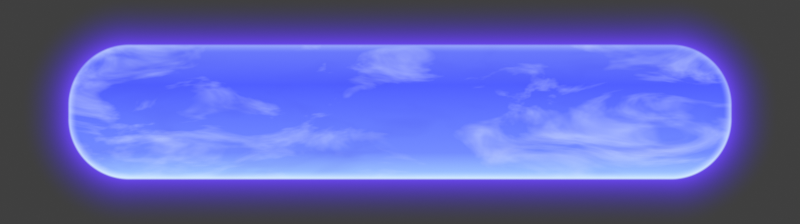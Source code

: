 # Source: Button_Blau.blend  (saved by Blender 5.2.45; exported with 4.5.12 LTS)
import bpy
from mathutils import Matrix  # noqa: F401  (used for matrix-valued properties, if any)

bpy.ops.wm.read_factory_settings(use_empty=True)
scene = bpy.context.scene
scene.name = 'Scene'

# ---- materials (node trees are filled in below, after node groups)
mat_button_blau = bpy.data.materials.new('Button_Blau')
mat_button_blau.surface_render_method = 'BLENDED'
mat_button_blau.blend_method = 'BLEND'
mat_button_blau.diffuse_color = (0.1144, 0.1714, 1.0, 1.0)
mat_button_glow = bpy.data.materials.new('Button_Glow')
mat_button_glow.surface_render_method = 'BLENDED'
mat_button_glow.blend_method = 'BLEND'
mat_button_glow.diffuse_color = (0.1274, 0.04519, 0.8714, 0.4)

# ---- material node trees
mat_button_blau.use_nodes = True; mat_button_blau.node_tree.nodes.clear()
_N = mat_button_blau.node_tree.nodes; _L = mat_button_blau.node_tree.links
n0 = _N.new('ShaderNodeTexCoord'); n0.name = 'Texture Coordinate'; n0.location = (0, 0)
n1 = _N.new('ShaderNodeVectorMath'); n1.name = 'Vector Math'; n1.location = (200, 0)
n1.operation = 'ABSOLUTE'
n2 = _N.new('ShaderNodeVectorMath'); n2.name = 'Vector Math.001'; n2.location = (400, 0)
n2.operation = 'SUBTRACT'
n2.inputs[1].default_value = (1.795, 0.045, 0.0)
n3 = _N.new('ShaderNodeVectorMath'); n3.name = 'Vector Math.002'; n3.location = (600, 0)
n3.operation = 'MAXIMUM'
n4 = _N.new('ShaderNodeVectorMath'); n4.name = 'Vector Math.003'; n4.location = (800, 0)
n4.operation = 'LENGTH'
n5 = _N.new('ShaderNodeSeparateXYZ'); n5.name = 'Separate XYZ'; n5.location = (1000, 0)
n6 = _N.new('ShaderNodeMath'); n6.name = 'Math'; n6.location = (1200, 0)
n6.operation = 'MAXIMUM'
n7 = _N.new('ShaderNodeMath'); n7.name = 'Math.001'; n7.location = (1400, 0)
n7.operation = 'MINIMUM'
n7.inputs[1].default_value = 0.0
n8 = _N.new('ShaderNodeMath'); n8.name = 'Math.002'; n8.location = (1600, 0)
n9 = _N.new('ShaderNodeMath'); n9.name = 'Math.003'; n9.location = (1800, 0)
n9.operation = 'SUBTRACT'
n9.inputs[1].default_value = 0.405
n10 = _N.new('ShaderNodeSeparateXYZ'); n10.name = 'Separate XYZ.001'; n10.location = (2000, 0)
n11 = _N.new('ShaderNodeMath'); n11.name = 'Math.004'; n11.location = (2200, 0)
n11.operation = 'MULTIPLY_ADD'
n11.inputs[1].default_value = 1.111
n12 = _N.new('ShaderNodeValToRGB'); n12.name = 'Color Ramp'; n12.location = (2400, 0)
while len(n12.color_ramp.elements) > 1: n12.color_ramp.elements.remove(n12.color_ramp.elements[-1])
n12.color_ramp.elements[0].position = 0.0; n12.color_ramp.elements[0].color = (0.3763, 0.6105, 1.0, 1.0)
_e = n12.color_ramp.elements.new(0.2); _e.color = (0.1714, 0.2623, 1.0, 1.0)
_e = n12.color_ramp.elements.new(0.7); _e.color = (0.08022, 0.1144, 1.0, 1.0)
_e = n12.color_ramp.elements.new(1.0); _e.color = (0.1559, 0.2051, 0.956, 1.0)
n13 = _N.new('ShaderNodeVectorMath'); n13.name = 'Vector Math.004'; n13.location = (2600, 0)
n13.operation = 'MULTIPLY'
n13.inputs[1].default_value = (0.55, 1.6, 1.0)
n14 = _N.new('ShaderNodeCombineXYZ'); n14.name = 'Combine XYZ'; n14.location = (2800, 0)
n15 = _N.new('ShaderNodeValue'); n15.name = 'Value'; n15.location = (3000, 0)
n15.outputs[0].default_value = 0.0
n16 = _N.new('ShaderNodeValue'); n16.name = 'Value.001'; n16.location = (3200, 0)
n16.outputs[0].default_value = 0.03664
n17 = _N.new('ShaderNodeVectorMath'); n17.name = 'Vector Math.005'; n17.location = (3400, 0)
n18 = _N.new('ShaderNodeTexNoise'); n18.name = 'Noise Texture'; n18.location = (3600, 0)
n18.width = 160
n18.noise_dimensions = '4D'
n18.inputs[2].default_value = 2.2
n18.inputs[3].default_value = 4.0
n18.inputs[4].default_value = 0.55
n18.inputs[8].default_value = 1.2
n19 = _N.new('ShaderNodeValue'); n19.name = 'Value.002'; n19.location = (3800, 0)
n19.outputs[0].default_value = 0.699
n20 = _N.new('ShaderNodeValToRGB'); n20.name = 'Color Ramp.001'; n20.location = (4000, 0)
while len(n20.color_ramp.elements) > 1: n20.color_ramp.elements.remove(n20.color_ramp.elements[-1])
n20.color_ramp.elements[0].position = 0.52; n20.color_ramp.elements[0].color = (0.0, 0.0, 0.0, 1.0)
_e = n20.color_ramp.elements.new(0.72); _e.color = (1.0, 1.0, 1.0, 1.0)
n21 = _N.new('ShaderNodeRGBToBW'); n21.name = 'RGB to BW'; n21.location = (4200, 0)
n22 = _N.new('ShaderNodeMath'); n22.name = 'Math.005'; n22.location = (4400, 0)
n22.operation = 'MULTIPLY'
n23 = _N.new('ShaderNodeMix'); n23.name = 'Mix'; n23.location = (4600, 0)
n23.data_type = 'RGBA'
n23.inputs[7].default_value = (0.6795, 0.7913, 1.0, 1.0)
n24 = _N.new('ShaderNodeTexNoise'); n24.name = 'Noise Texture.001'; n24.location = (4800, 0)
n24.width = 160
n24.noise_dimensions = '4D'
n24.inputs[2].default_value = 3.5
n24.inputs[8].default_value = 0.8
n25 = _N.new('ShaderNodeValue'); n25.name = 'Value.003'; n25.location = (5000, 0)
n25.outputs[0].default_value = 5.026
n26 = _N.new('ShaderNodeMath'); n26.name = 'Math.006'; n26.location = (5200, 0)
n26.operation = 'SUBTRACT'
n26.use_clamp = True
n27 = _N.new('ShaderNodeMath'); n27.name = 'Math.007'; n27.location = (5400, 0)
n27.operation = 'MULTIPLY'
n27.inputs[1].default_value = 0.9
n28 = _N.new('ShaderNodeMix'); n28.name = 'Mix.001'; n28.location = (5600, 0)
n28.data_type = 'RGBA'
n28.inputs[7].default_value = (0.06125, 0.08022, 0.8714, 1.0)
n29 = _N.new('ShaderNodeMath'); n29.name = 'Math.008'; n29.location = (5800, 0)
n29.operation = 'MULTIPLY'
n29.inputs[1].default_value = -1.0
n30 = _N.new('ShaderNodeMath'); n30.name = 'Math.009'; n30.location = (6000, 0)
n30.operation = 'DIVIDE'
n30.inputs[1].default_value = 0.06
n31 = _N.new('ShaderNodeMath'); n31.name = 'Math.010'; n31.location = (6200, 0)
n31.operation = 'SUBTRACT'
n31.use_clamp = True
n31.inputs[0].default_value = 1.0
n32 = _N.new('ShaderNodeMath'); n32.name = 'Math.011'; n32.location = (6400, 0)
n32.operation = 'POWER'
n32.inputs[1].default_value = 1.8
n33 = _N.new('ShaderNodeMath'); n33.name = 'Math.012'; n33.location = (6600, 0)
n33.operation = 'SUBTRACT'
n33.use_clamp = True
n33.inputs[0].default_value = 1.0
n34 = _N.new('ShaderNodeMath'); n34.name = 'Math.013'; n34.location = (6800, 0)
n34.operation = 'MULTIPLY'
n34.inputs[1].default_value = 0.75
n35 = _N.new('ShaderNodeMath'); n35.name = 'Math.014'; n35.location = (7000, 0)
n35.inputs[1].default_value = 0.35
n36 = _N.new('ShaderNodeMath'); n36.name = 'Math.015'; n36.location = (7200, 0)
n36.operation = 'MULTIPLY'
n36.use_clamp = True
n37 = _N.new('ShaderNodeMix'); n37.name = 'Mix.002'; n37.location = (7400, 0)
n37.data_type = 'RGBA'
n37.inputs[7].default_value = (0.7529, 0.9131, 1.0, 1.0)
n38 = _N.new('ShaderNodeMath'); n38.name = 'Math.016'; n38.location = (7600, 0)
n38.inputs[1].default_value = 0.012
n39 = _N.new('ShaderNodeMath'); n39.name = 'Math.017'; n39.location = (7800, 0)
n39.operation = 'DIVIDE'
n39.inputs[1].default_value = 0.012
n40 = _N.new('ShaderNodeMath'); n40.name = 'Math.018'; n40.location = (8000, 0)
n40.operation = 'SUBTRACT'
n40.use_clamp = True
n40.inputs[0].default_value = 1.0
n41 = _N.new('ShaderNodeEmission'); n41.name = 'Emission'; n41.location = (8200, 0)
n42 = _N.new('ShaderNodeBsdfTransparent'); n42.name = 'Transparent BSDF'; n42.location = (8400, 0)
n43 = _N.new('ShaderNodeMixShader'); n43.name = 'Mix Shader'; n43.location = (8600, 0)
n44 = _N.new('ShaderNodeOutputMaterial'); n44.name = 'Material Output'; n44.location = (8800, 0)
_L.new(n0.outputs[3], n1.inputs[0])
_L.new(n1.outputs[0], n2.inputs[0])
_L.new(n2.outputs[0], n3.inputs[0])
_L.new(n3.outputs[0], n4.inputs[0])
_L.new(n2.outputs[0], n5.inputs[0])
_L.new(n5.outputs[0], n6.inputs[0])
_L.new(n5.outputs[1], n6.inputs[1])
_L.new(n6.outputs[0], n7.inputs[0])
_L.new(n4.outputs[1], n8.inputs[0])
_L.new(n7.outputs[0], n8.inputs[1])
_L.new(n8.outputs[0], n9.inputs[0])
_L.new(n0.outputs[3], n10.inputs[0])
_L.new(n10.outputs[1], n11.inputs[0])
_L.new(n11.outputs[0], n12.inputs[0])
_L.new(n0.outputs[3], n13.inputs[0])
_L.new(n15.outputs[0], n14.inputs[0])
_L.new(n16.outputs[0], n14.inputs[2])
_L.new(n13.outputs[0], n17.inputs[0])
_L.new(n14.outputs[0], n17.inputs[1])
_L.new(n17.outputs[0], n18.inputs[0])
_L.new(n19.outputs[0], n18.inputs[1])
_L.new(n18.outputs[0], n20.inputs[0])
_L.new(n21.outputs[0], n22.inputs[0])
_L.new(n20.outputs[0], n21.inputs[0])
_L.new(n22.outputs[0], n23.inputs[0])
_L.new(n12.outputs[0], n23.inputs[6])
_L.new(n17.outputs[0], n24.inputs[0])
_L.new(n25.outputs[0], n24.inputs[1])
_L.new(n24.outputs[0], n26.inputs[0])
_L.new(n26.outputs[0], n27.inputs[0])
_L.new(n27.outputs[0], n28.inputs[0])
_L.new(n23.outputs[2], n28.inputs[6])
_L.new(n9.outputs[0], n29.inputs[0])
_L.new(n29.outputs[0], n30.inputs[0])
_L.new(n30.outputs[0], n31.inputs[1])
_L.new(n31.outputs[0], n32.inputs[0])
_L.new(n11.outputs[0], n33.inputs[1])
_L.new(n33.outputs[0], n34.inputs[0])
_L.new(n34.outputs[0], n35.inputs[0])
_L.new(n32.outputs[0], n36.inputs[0])
_L.new(n35.outputs[0], n36.inputs[1])
_L.new(n36.outputs[0], n37.inputs[0])
_L.new(n28.outputs[2], n37.inputs[6])
_L.new(n9.outputs[0], n38.inputs[0])
_L.new(n38.outputs[0], n39.inputs[0])
_L.new(n39.outputs[0], n40.inputs[1])
_L.new(n37.outputs[2], n41.inputs[0])
_L.new(n40.outputs[0], n43.inputs[0])
_L.new(n42.outputs[0], n43.inputs[1])
_L.new(n41.outputs[0], n43.inputs[2])
_L.new(n43.outputs[0], n44.inputs[0])
n44.is_active_output = True
mat_button_glow.use_nodes = True; mat_button_glow.node_tree.nodes.clear()
_N = mat_button_glow.node_tree.nodes; _L = mat_button_glow.node_tree.links
n0 = _N.new('ShaderNodeTexCoord'); n0.name = 'Texture Coordinate'; n0.location = (0, 0)
n1 = _N.new('ShaderNodeVectorMath'); n1.name = 'Vector Math'; n1.location = (200, 0)
n1.operation = 'ABSOLUTE'
n2 = _N.new('ShaderNodeVectorMath'); n2.name = 'Vector Math.001'; n2.location = (400, 0)
n2.operation = 'SUBTRACT'
n2.inputs[1].default_value = (1.795, 0.045, 0.0)
n3 = _N.new('ShaderNodeVectorMath'); n3.name = 'Vector Math.002'; n3.location = (600, 0)
n3.operation = 'MAXIMUM'
n4 = _N.new('ShaderNodeVectorMath'); n4.name = 'Vector Math.003'; n4.location = (800, 0)
n4.operation = 'LENGTH'
n5 = _N.new('ShaderNodeSeparateXYZ'); n5.name = 'Separate XYZ'; n5.location = (1000, 0)
n6 = _N.new('ShaderNodeMath'); n6.name = 'Math'; n6.location = (1200, 0)
n6.operation = 'MAXIMUM'
n7 = _N.new('ShaderNodeMath'); n7.name = 'Math.001'; n7.location = (1400, 0)
n7.operation = 'MINIMUM'
n7.inputs[1].default_value = 0.0
n8 = _N.new('ShaderNodeMath'); n8.name = 'Math.002'; n8.location = (1600, 0)
n9 = _N.new('ShaderNodeMath'); n9.name = 'Math.003'; n9.location = (1800, 0)
n9.operation = 'SUBTRACT'
n9.inputs[1].default_value = 0.405
n10 = _N.new('ShaderNodeMath'); n10.name = 'Math.004'; n10.location = (2000, 0)
n10.operation = 'DIVIDE'
n10.inputs[1].default_value = 0.32
n11 = _N.new('ShaderNodeMath'); n11.name = 'Math.005'; n11.location = (2200, 0)
n11.operation = 'SUBTRACT'
n11.use_clamp = True
n11.inputs[0].default_value = 1.0
n12 = _N.new('ShaderNodeMath'); n12.name = 'Math.006'; n12.location = (2400, 0)
n12.operation = 'POWER'
n12.inputs[1].default_value = 2.2
n13 = _N.new('ShaderNodeValue'); n13.name = 'Value'; n13.location = (2600, 0)
n13.outputs[0].default_value = 0.8657
n14 = _N.new('ShaderNodeMath'); n14.name = 'Math.007'; n14.location = (2800, 0)
n14.operation = 'MULTIPLY'
n15 = _N.new('ShaderNodeMath'); n15.name = 'Math.008'; n15.location = (3000, 0)
n15.operation = 'MULTIPLY'
n15.use_clamp = True
n15.inputs[1].default_value = 0.9
n16 = _N.new('ShaderNodeMix'); n16.name = 'Mix'; n16.location = (3200, 0)
n16.data_type = 'RGBA'
n16.inputs[6].default_value = (0.06125, 0.01298, 0.5776, 1.0)
n16.inputs[7].default_value = (0.1559, 0.06125, 1.0, 1.0)
n17 = _N.new('ShaderNodeEmission'); n17.name = 'Emission'; n17.location = (3400, 0)
n18 = _N.new('ShaderNodeBsdfTransparent'); n18.name = 'Transparent BSDF'; n18.location = (3600, 0)
n19 = _N.new('ShaderNodeMixShader'); n19.name = 'Mix Shader'; n19.location = (3800, 0)
n20 = _N.new('ShaderNodeOutputMaterial'); n20.name = 'Material Output'; n20.location = (4000, 0)
_L.new(n0.outputs[3], n1.inputs[0])
_L.new(n1.outputs[0], n2.inputs[0])
_L.new(n2.outputs[0], n3.inputs[0])
_L.new(n3.outputs[0], n4.inputs[0])
_L.new(n2.outputs[0], n5.inputs[0])
_L.new(n5.outputs[0], n6.inputs[0])
_L.new(n5.outputs[1], n6.inputs[1])
_L.new(n6.outputs[0], n7.inputs[0])
_L.new(n4.outputs[1], n8.inputs[0])
_L.new(n7.outputs[0], n8.inputs[1])
_L.new(n8.outputs[0], n9.inputs[0])
_L.new(n9.outputs[0], n10.inputs[0])
_L.new(n10.outputs[0], n11.inputs[1])
_L.new(n11.outputs[0], n12.inputs[0])
_L.new(n12.outputs[0], n14.inputs[0])
_L.new(n13.outputs[0], n14.inputs[1])
_L.new(n14.outputs[0], n15.inputs[0])
_L.new(n12.outputs[0], n16.inputs[0])
_L.new(n16.outputs[2], n17.inputs[0])
_L.new(n15.outputs[0], n19.inputs[0])
_L.new(n18.outputs[0], n19.inputs[1])
_L.new(n17.outputs[0], n19.inputs[2])
_L.new(n19.outputs[0], n20.inputs[0])
n20.is_active_output = True

# ---- world
world_welt = bpy.data.worlds.new('Welt'); scene.world = world_welt
world_welt.use_nodes = True; world_welt.node_tree.nodes.clear()
_N = world_welt.node_tree.nodes; _L = world_welt.node_tree.links
n0 = _N.new('ShaderNodeBackground'); n0.name = 'Background'; n0.location = (-200, 100)
n0.inputs[0].default_value = (0.05, 0.05, 0.05, 1.0)
n1 = _N.new('ShaderNodeOutputWorld'); n1.name = 'World Output'; n1.location = (200, 100)
_L.new(n0.outputs[0], n1.inputs[0])
n1.is_active_output = True
world_welt.color = (0.02, 0.03, 0.04)

# ---- cameras
cam_kamera = bpy.data.cameras.new('Kamera')
cam_kamera.type = 'ORTHO'
cam_kamera.ortho_scale = 5.3

# ---- meshes
me_button = bpy.data.meshes.new('Button')
me_button.from_pydata([(2.22, 0.045, 0.0), (2.219, 0.06585, 0.0), (2.218, 0.08666, 0.0), (2.215, 0.1074, 0.0), (2.212, 0.1279, 0.0), (2.207, 0.1483, 0.0), (2.202, 0.1684, 0.0), (2.195, 0.1882, 0.0), (2.188, 0.2076, 0.0), (2.179, 0.2267, 0.0), (2.17, 0.2453, 0.0), (2.16, 0.2635, 0.0), (2.148, 0.2811, 0.0), (2.136, 0.2982, 0.0), (2.124, 0.3146, 0.0), (2.11, 0.3304, 0.0), (2.096, 0.3455, 0.0), (2.08, 0.3599, 0.0), (2.065, 0.3735, 0.0), (2.048, 0.3864, 0.0), (2.031, 0.3984, 0.0), (2.013, 0.4095, 0.0), (1.995, 0.4198, 0.0), (1.977, 0.4292, 0.0), (1.958, 0.4376, 0.0), (1.938, 0.4452, 0.0), (1.918, 0.4517, 0.0), (1.898, 0.4573, 0.0), (1.878, 0.4618, 0.0), (1.857, 0.4654, 0.0), (1.837, 0.468, 0.0), (1.816, 0.4695, 0.0), (1.795, 0.47, 0.0), (-1.795, 0.47, 0.0), (-1.816, 0.4695, 0.0), (-1.837, 0.468, 0.0), (-1.857, 0.4654, 0.0), (-1.878, 0.4618, 0.0), (-1.898, 0.4573, 0.0), (-1.918, 0.4517, 0.0), (-1.938, 0.4452, 0.0), (-1.958, 0.4376, 0.0), (-1.977, 0.4292, 0.0), (-1.995, 0.4198, 0.0), (-2.013, 0.4095, 0.0), (-2.031, 0.3984, 0.0), (-2.048, 0.3864, 0.0), (-2.065, 0.3735, 0.0), (-2.08, 0.3599, 0.0), (-2.096, 0.3455, 0.0), (-2.11, 0.3304, 0.0), (-2.124, 0.3146, 0.0), (-2.136, 0.2982, 0.0), (-2.148, 0.2811, 0.0), (-2.16, 0.2635, 0.0), (-2.17, 0.2453, 0.0), (-2.179, 0.2267, 0.0), (-2.188, 0.2076, 0.0), (-2.195, 0.1882, 0.0), (-2.202, 0.1684, 0.0), (-2.207, 0.1483, 0.0), (-2.212, 0.1279, 0.0), (-2.215, 0.1074, 0.0), (-2.218, 0.08666, 0.0), (-2.219, 0.06585, 0.0), (-2.22, 0.045, 0.0), (-2.22, -0.045, 0.0), (-2.219, -0.06585, 0.0), (-2.218, -0.08666, 0.0), (-2.215, -0.1074, 0.0), (-2.212, -0.1279, 0.0), (-2.207, -0.1483, 0.0), (-2.202, -0.1684, 0.0), (-2.195, -0.1882, 0.0), (-2.188, -0.2076, 0.0), (-2.179, -0.2267, 0.0), (-2.17, -0.2453, 0.0), (-2.16, -0.2635, 0.0), (-2.148, -0.2811, 0.0), (-2.136, -0.2982, 0.0), (-2.124, -0.3146, 0.0), (-2.11, -0.3304, 0.0), (-2.096, -0.3455, 0.0), (-2.08, -0.3599, 0.0), (-2.065, -0.3735, 0.0), (-2.048, -0.3864, 0.0), (-2.031, -0.3984, 0.0), (-2.013, -0.4095, 0.0), (-1.995, -0.4198, 0.0), (-1.977, -0.4292, 0.0), (-1.958, -0.4376, 0.0), (-1.938, -0.4452, 0.0), (-1.918, -0.4517, 0.0), (-1.898, -0.4573, 0.0), (-1.878, -0.4618, 0.0), (-1.857, -0.4654, 0.0), (-1.837, -0.468, 0.0), (-1.816, -0.4695, 0.0), (-1.795, -0.47, 0.0), (1.795, -0.47, 0.0), (1.816, -0.4695, 0.0), (1.837, -0.468, 0.0), (1.857, -0.4654, 0.0), (1.878, -0.4618, 0.0), (1.898, -0.4573, 0.0), (1.918, -0.4517, 0.0), (1.938, -0.4452, 0.0), (1.958, -0.4376, 0.0), (1.977, -0.4292, 0.0), (1.995, -0.4198, 0.0), (2.013, -0.4095, 0.0), (2.031, -0.3984, 0.0), (2.048, -0.3864, 0.0), (2.065, -0.3735, 0.0), (2.08, -0.3599, 0.0), (2.096, -0.3455, 0.0), (2.11, -0.3304, 0.0), (2.124, -0.3146, 0.0), (2.136, -0.2982, 0.0), (2.148, -0.2811, 0.0), (2.16, -0.2635, 0.0), (2.17, -0.2453, 0.0), (2.179, -0.2267, 0.0), (2.188, -0.2076, 0.0), (2.195, -0.1882, 0.0), (2.202, -0.1684, 0.0), (2.207, -0.1483, 0.0), (2.212, -0.1279, 0.0), (2.215, -0.1074, 0.0), (2.218, -0.08666, 0.0), (2.219, -0.06585, 0.0), (2.22, -0.045, 0.0)], [], [(0, 1, 2, 3, 4, 5, 6, 7, 8, 9, 10, 11, 12, 13, 14, 15, 16, 17, 18, 19, 20, 21, 22, 23, 24, 25, 26, 27, 28, 29, 30, 31, 32, 33, 34, 35, 36, 37, 38, 39, 40, 41, 42, 43, 44, 45, 46, 47, 48, 49, 50, 51, 52, 53, 54, 55, 56, 57, 58, 59, 60, 61, 62, 63, 64, 65, 66, 67, 68, 69, 70, 71, 72, 73, 74, 75, 76, 77, 78, 79, 80, 81, 82, 83, 84, 85, 86, 87, 88, 89, 90, 91, 92, 93, 94, 95, 96, 97, 98, 99, 100, 101, 102, 103, 104, 105, 106, 107, 108, 109, 110, 111, 112, 113, 114, 115, 116, 117, 118, 119, 120, 121, 122, 123, 124, 125, 126, 127, 128, 129, 130, 131)])
me_button.materials.append(mat_button_blau)
me_button.update()
me_button_glow = bpy.data.meshes.new('Button_Glow')
me_button_glow.from_pydata([(2.52, 0.045, 0.0), (2.519, 0.08057, 0.0), (2.517, 0.1161, 0.0), (2.512, 0.1514, 0.0), (2.506, 0.1864, 0.0), (2.498, 0.2212, 0.0), (2.489, 0.2555, 0.0), (2.478, 0.2892, 0.0), (2.465, 0.3224, 0.0), (2.45, 0.355, 0.0), (2.434, 0.3868, 0.0), (2.417, 0.4177, 0.0), (2.398, 0.4478, 0.0), (2.377, 0.4769, 0.0), (2.355, 0.5049, 0.0), (2.332, 0.5319, 0.0), (2.308, 0.5577, 0.0), (2.282, 0.5822, 0.0), (2.255, 0.6054, 0.0), (2.227, 0.6273, 0.0), (2.198, 0.6478, 0.0), (2.168, 0.6669, 0.0), (2.137, 0.6844, 0.0), (2.105, 0.7004, 0.0), (2.072, 0.7148, 0.0), (2.039, 0.7276, 0.0), (2.005, 0.7388, 0.0), (1.971, 0.7483, 0.0), (1.936, 0.7561, 0.0), (1.901, 0.7622, 0.0), (1.866, 0.7665, 0.0), (1.831, 0.7691, 0.0), (1.795, 0.77, 0.0), (-1.795, 0.77, 0.0), (-1.831, 0.7691, 0.0), (-1.866, 0.7665, 0.0), (-1.901, 0.7622, 0.0), (-1.936, 0.7561, 0.0), (-1.971, 0.7483, 0.0), (-2.005, 0.7388, 0.0), (-2.039, 0.7276, 0.0), (-2.072, 0.7148, 0.0), (-2.105, 0.7004, 0.0), (-2.137, 0.6844, 0.0), (-2.168, 0.6669, 0.0), (-2.198, 0.6478, 0.0), (-2.227, 0.6273, 0.0), (-2.255, 0.6054, 0.0), (-2.282, 0.5822, 0.0), (-2.308, 0.5577, 0.0), (-2.332, 0.5319, 0.0), (-2.355, 0.5049, 0.0), (-2.377, 0.4769, 0.0), (-2.398, 0.4478, 0.0), (-2.417, 0.4177, 0.0), (-2.434, 0.3868, 0.0), (-2.45, 0.355, 0.0), (-2.465, 0.3224, 0.0), (-2.478, 0.2892, 0.0), (-2.489, 0.2555, 0.0), (-2.498, 0.2212, 0.0), (-2.506, 0.1864, 0.0), (-2.512, 0.1514, 0.0), (-2.517, 0.1161, 0.0), (-2.519, 0.08057, 0.0), (-2.52, 0.045, 0.0), (-2.52, -0.045, 0.0), (-2.519, -0.08057, 0.0), (-2.517, -0.1161, 0.0), (-2.512, -0.1514, 0.0), (-2.506, -0.1864, 0.0), (-2.498, -0.2212, 0.0), (-2.489, -0.2555, 0.0), (-2.478, -0.2892, 0.0), (-2.465, -0.3224, 0.0), (-2.45, -0.355, 0.0), (-2.434, -0.3868, 0.0), (-2.417, -0.4177, 0.0), (-2.398, -0.4478, 0.0), (-2.377, -0.4769, 0.0), (-2.355, -0.5049, 0.0), (-2.332, -0.5319, 0.0), (-2.308, -0.5577, 0.0), (-2.282, -0.5822, 0.0), (-2.255, -0.6054, 0.0), (-2.227, -0.6273, 0.0), (-2.198, -0.6478, 0.0), (-2.168, -0.6669, 0.0), (-2.137, -0.6844, 0.0), (-2.105, -0.7004, 0.0), (-2.072, -0.7148, 0.0), (-2.039, -0.7276, 0.0), (-2.005, -0.7388, 0.0), (-1.971, -0.7483, 0.0), (-1.936, -0.7561, 0.0), (-1.901, -0.7622, 0.0), (-1.866, -0.7665, 0.0), (-1.831, -0.7691, 0.0), (-1.795, -0.77, 0.0), (1.795, -0.77, 0.0), (1.831, -0.7691, 0.0), (1.866, -0.7665, 0.0), (1.901, -0.7622, 0.0), (1.936, -0.7561, 0.0), (1.971, -0.7483, 0.0), (2.005, -0.7388, 0.0), (2.039, -0.7276, 0.0), (2.072, -0.7148, 0.0), (2.105, -0.7004, 0.0), (2.137, -0.6844, 0.0), (2.168, -0.6669, 0.0), (2.198, -0.6478, 0.0), (2.227, -0.6273, 0.0), (2.255, -0.6054, 0.0), (2.282, -0.5822, 0.0), (2.308, -0.5577, 0.0), (2.332, -0.5319, 0.0), (2.355, -0.5049, 0.0), (2.377, -0.4769, 0.0), (2.398, -0.4478, 0.0), (2.417, -0.4177, 0.0), (2.434, -0.3868, 0.0), (2.45, -0.355, 0.0), (2.465, -0.3224, 0.0), (2.478, -0.2892, 0.0), (2.489, -0.2555, 0.0), (2.498, -0.2212, 0.0), (2.506, -0.1864, 0.0), (2.512, -0.1514, 0.0), (2.517, -0.1161, 0.0), (2.519, -0.08057, 0.0), (2.52, -0.045, 0.0)], [], [(0, 1, 2, 3, 4, 5, 6, 7, 8, 9, 10, 11, 12, 13, 14, 15, 16, 17, 18, 19, 20, 21, 22, 23, 24, 25, 26, 27, 28, 29, 30, 31, 32, 33, 34, 35, 36, 37, 38, 39, 40, 41, 42, 43, 44, 45, 46, 47, 48, 49, 50, 51, 52, 53, 54, 55, 56, 57, 58, 59, 60, 61, 62, 63, 64, 65, 66, 67, 68, 69, 70, 71, 72, 73, 74, 75, 76, 77, 78, 79, 80, 81, 82, 83, 84, 85, 86, 87, 88, 89, 90, 91, 92, 93, 94, 95, 96, 97, 98, 99, 100, 101, 102, 103, 104, 105, 106, 107, 108, 109, 110, 111, 112, 113, 114, 115, 116, 117, 118, 119, 120, 121, 122, 123, 124, 125, 126, 127, 128, 129, 130, 131)])
me_button_glow.materials.append(mat_button_glow)
me_button_glow.update()

# ---- objects
ob_button = bpy.data.objects.new('Button', me_button)
ob_button_glow = bpy.data.objects.new('Button_Glow', me_button_glow)
ob_kamera = bpy.data.objects.new('Kamera', cam_kamera)

# ---- transforms, parenting, visibility, modifiers, constraints
ob_button.location = (0.0, 0.0, 0.0)
ob_button_glow.location = (0.0, 0.0, -0.01)
ob_kamera.location = (0.0, 0.0, 10.0)

# ---- collection membership
scene.collection.objects.link(ob_button)
scene.collection.objects.link(ob_button_glow)
scene.collection.objects.link(ob_kamera)

# ---- scene / render settings (as saved in the file)
scene.camera = ob_kamera
scene.frame_start = 1; scene.frame_end = 120; scene.frame_set(1)
scene.render.engine = 'BLENDER_EEVEE_NEXT'
scene.render.resolution_x = 1072
scene.render.resolution_y = 300
scene.render.fps = 30
scene.render.film_transparent = True
scene.render.bake_bias = 0.0
scene.render.bake_samples = 0
scene.render.compositor_device = 'GPU'
scene.eevee.taa_render_samples = 32
scene.eevee.use_volume_custom_range = False
scene.eevee.fast_gi_thickness_near = 0.1
scene.eevee.fast_gi_thickness_far = 0.0
scene.eevee.ray_tracing_options.screen_trace_thickness = 0.1
scene.view_settings.view_transform = 'Standard'
bpy.context.view_layer.update()
